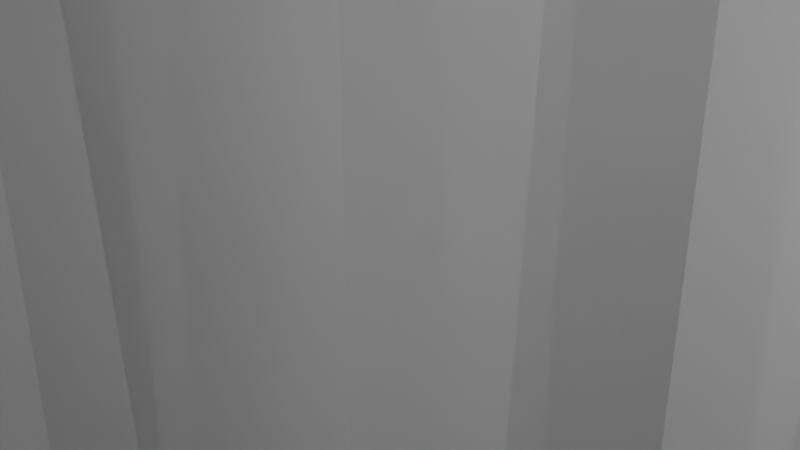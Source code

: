 # Source: vcam-holder.blend  (saved by Blender 2.93.20; exported with 4.5.12 LTS)
import bpy
from mathutils import Matrix  # noqa: F401  (used for matrix-valued properties, if any)

bpy.ops.wm.read_factory_settings(use_empty=True)
scene = bpy.context.scene
scene.name = 'Scene'

# ---- collections
col_collection = bpy.data.collections.new('Collection'); scene.collection.children.link(col_collection)

# ---- world
world_world = bpy.data.worlds.new('World'); scene.world = world_world
world_world.use_nodes = True; world_world.node_tree.nodes.clear()
_N = world_world.node_tree.nodes; _L = world_world.node_tree.links
n0 = _N.new('ShaderNodeOutputWorld'); n0.name = 'World Output'; n0.location = (300, 300)
n1 = _N.new('ShaderNodeBackground'); n1.name = 'Background'; n1.location = (10, 300)
n1.inputs[0].default_value = (0.05088, 0.05088, 0.05088, 1.0)
_L.new(n1.outputs[0], n0.inputs[0])
n0.is_active_output = True
world_world.color = (0.05088, 0.05088, 0.05088)
world_world.use_sun_shadow = False
world_world.sun_shadow_jitter_overblur = 0.0

# ---- cameras
cam_camera = bpy.data.cameras.new('Camera')
cam_camera.clip_end = 100.0
cam_camera.ortho_scale = 7.314

# ---- lights
light_light = bpy.data.lights.new('Light', 'POINT')
light_light.transmission_factor = 0.0
light_light.energy = 1000.0
light_light.shadow_soft_size = 0.1
light_light.shadow_maximum_resolution = 0.006
light_light.use_absolute_resolution = True

# ---- meshes
me_cylinder = bpy.data.meshes.new('Cylinder')
me_cylinder.from_pydata([(0.0, 2.75, -5.0), (0.0, 2.75, 5.0), (0.5365, 2.697, -5.0), (0.5365, 2.697, 5.0), (1.052, 2.541, -5.0), (1.052, 2.541, 5.0), (1.528, 2.287, -5.0), (1.528, 2.287, 5.0), (1.945, 1.945, -5.0), (1.945, 1.945, 5.0), (2.287, 1.528, -5.0), (2.287, 1.528, 5.0), (2.541, 1.052, -5.0), (2.541, 1.052, 5.0), (2.697, 0.5365, -5.0), (2.697, 0.5365, 5.0), (2.75, -1.202e-07, -5.0), (2.75, -1.202e-07, 5.0), (2.697, -0.5365, -5.0), (2.697, -0.5365, 5.0), (2.541, -1.052, -5.0), (2.541, -1.052, 5.0), (2.287, -1.528, -5.0), (2.287, -1.528, 5.0), (1.945, -1.945, -5.0), (1.945, -1.945, 5.0), (1.528, -2.287, -5.0), (1.528, -2.287, 5.0), (1.052, -2.541, -5.0), (1.052, -2.541, 5.0), (0.5365, -2.697, -5.0), (0.5365, -2.697, 5.0), (-2.404e-07, -2.75, -5.0), (-2.404e-07, -2.75, 5.0), (-0.5365, -2.697, -5.0), (-0.5365, -2.697, 5.0), (-1.052, -2.541, -5.0), (-1.052, -2.541, 5.0), (-1.528, -2.287, -5.0), (-1.528, -2.287, 5.0), (-1.945, -1.945, -5.0), (-1.945, -1.945, 5.0), (-2.287, -1.528, -5.0), (-2.287, -1.528, 5.0), (-2.541, -1.052, -5.0), (-2.541, -1.052, 5.0), (-2.697, -0.5365, -5.0), (-2.697, -0.5365, 5.0), (-2.75, 3.279e-08, -5.0), (-2.75, 3.279e-08, 5.0), (-2.697, 0.5365, -5.0), (-2.697, 0.5365, 5.0), (-2.541, 1.052, -5.0), (-2.541, 1.052, 5.0), (-2.287, 1.528, -5.0), (-2.287, 1.528, 5.0), (-1.945, 1.945, -5.0), (-1.945, 1.945, 5.0), (-1.528, 2.287, -5.0), (-1.528, 2.287, 5.0), (-1.052, 2.541, -5.0), (-1.052, 2.541, 5.0), (-0.5365, 2.697, -5.0), (-0.5365, 2.697, 5.0), (1.272, 6.393, 5.0), (-7.184e-08, 6.518, 5.0), (2.494, 6.022, 5.0), (3.621, 5.42, 5.0), (4.609, 4.609, 5.0), (5.42, 3.621, 5.0), (6.022, 2.494, 5.0), (6.393, 1.272, 5.0), (6.518, -2.459e-07, 5.0), (6.393, -1.272, 5.0), (6.022, -2.494, 5.0), (5.42, -3.621, 5.0), (4.609, -4.609, 5.0), (3.621, -5.42, 5.0), (2.494, -6.022, 5.0), (1.272, -6.393, 5.0), (-4.559e-07, -6.518, 5.0), (-1.272, -6.393, 5.0), (-2.494, -6.022, 5.0), (-3.621, -5.42, 5.0), (-4.609, -4.609, 5.0), (-5.42, -3.621, 5.0), (-6.022, -2.494, 5.0), (-6.393, -1.272, 5.0), (-6.518, 3.279e-08, 5.0), (-6.393, 1.272, 5.0), (-6.022, 2.494, 5.0), (-5.42, 3.621, 5.0), (-4.609, 4.609, 5.0), (-3.621, 5.42, 5.0), (-2.494, 6.022, 5.0), (-1.272, 6.393, 5.0), (1.272, 6.393, 9.0), (-3.144e-08, 6.518, 9.0), (2.494, 6.022, 9.0), (3.621, 5.42, 9.0), (4.609, 4.609, 9.0), (5.42, 3.621, 9.0), (6.022, 2.494, 9.0), (6.393, 1.272, 9.0), (6.518, -2.459e-07, 9.0), (6.393, -1.272, 9.0), (6.022, -2.494, 9.0), (5.42, -3.621, 9.0), (4.609, -4.609, 9.0), (3.621, -5.42, 9.0), (2.494, -6.022, 9.0), (1.272, -6.393, 9.0), (-4.155e-07, -6.518, 9.0), (-1.272, -6.393, 9.0), (-2.494, -6.022, 9.0), (-3.621, -5.42, 9.0), (-4.609, -4.609, 9.0), (-5.42, -3.621, 9.0), (-6.022, -2.494, 9.0), (-6.393, -1.272, 9.0), (-6.518, 3.279e-08, 9.0), (-6.393, 1.272, 9.0), (-6.022, 2.494, 9.0), (-5.42, 3.621, 9.0), (-4.609, 4.609, 9.0), (-3.621, 5.42, 9.0), (-2.494, 6.022, 9.0), (-1.272, 6.393, 9.0), (3.822e-07, 2.75, -31.43), (0.5365, 2.697, -31.43), (1.052, 2.541, -31.43), (1.528, 2.287, -31.43), (1.945, 1.945, -31.43), (2.287, 1.528, -31.43), (2.541, 1.052, -31.43), (2.697, 0.5365, -31.43), (2.75, -1.202e-07, -31.43), (2.697, -0.5365, -31.43), (2.541, -1.052, -31.43), (2.287, -1.528, -31.43), (1.945, -1.945, -31.43), (1.528, -2.287, -31.43), (1.052, -2.541, -31.43), (0.5365, -2.697, -31.43), (1.418e-07, -2.75, -31.43), (-0.5365, -2.697, -31.43), (-1.052, -2.541, -31.43), (-1.528, -2.287, -31.43), (-1.945, -1.945, -31.43), (-2.287, -1.528, -31.43), (-2.541, -1.052, -31.43), (-2.697, -0.5365, -31.43), (-2.75, 3.279e-08, -31.43), (-2.697, 0.5365, -31.43), (-2.541, 1.052, -31.43), (-2.287, 1.528, -31.43), (-1.945, 1.945, -31.43), (-1.528, 2.287, -31.43), (-1.052, 2.541, -31.43), (-0.5365, 2.697, -31.43), (0.5365, 2.697, 55.76), (1.719e-06, 2.75, 55.76), (1.052, 2.541, 55.76), (1.528, 2.287, 55.76), (1.945, 1.945, 55.76), (2.287, 1.528, 55.76), (2.541, 1.052, 55.76), (2.697, 0.5365, 55.76), (2.75, -1.202e-07, 55.76), (2.697, -0.5365, 55.76), (2.541, -1.052, 55.76), (2.287, -1.528, 55.76), (1.945, -1.945, 55.76), (1.528, -2.287, 55.76), (1.052, -2.541, 55.76), (0.5365, -2.697, 55.76), (1.479e-06, -2.75, 55.76), (-0.5365, -2.697, 55.76), (-1.052, -2.541, 55.76), (-1.528, -2.287, 55.76), (-1.945, -1.945, 55.76), (-2.287, -1.528, 55.76), (-2.541, -1.052, 55.76), (-2.697, -0.5365, 55.76), (-2.75, 3.279e-08, 55.76), (-2.697, 0.5365, 55.76), (-2.541, 1.052, 55.76), (-2.287, 1.528, 55.76), (-1.945, 1.945, 55.76), (-1.528, 2.287, 55.76), (-1.052, 2.541, 55.76), (-0.5365, 2.697, 55.76), (3.621, -5.42, 55.76), (4.609, -4.609, 55.76), (5.42, -3.621, 55.76), (6.022, -2.494, 55.76), (6.393, -1.272, 55.76), (6.518, -2.459e-07, 55.76), (6.393, 1.272, 55.76), (6.022, 2.494, 55.76), (-3.144e-08, 6.518, 55.76), (5.42, 3.621, 55.76), (-1.272, 6.393, 55.76), (4.609, 4.609, 55.76), (-2.494, 6.022, 55.76), (2.494, 6.022, 55.76), (3.621, 5.42, 55.76), (-4.609, 4.609, 55.76), (-3.621, 5.42, 55.76), (1.272, 6.393, 55.76), (2.494, -6.022, 55.76), (1.272, -6.393, 55.76), (-4.155e-07, -6.518, 55.76), (-1.272, -6.393, 55.76), (-2.494, -6.022, 55.76), (-3.621, -5.42, 55.76), (-4.609, -4.609, 55.76), (-5.42, -3.621, 55.76), (-6.022, -2.494, 55.76), (-6.393, -1.272, 55.76), (-6.518, 3.279e-08, 55.76), (-6.393, 1.272, 55.76), (-6.022, 2.494, 55.76), (-5.42, 3.621, 55.76)], [], [(0, 1, 3, 2), (2, 3, 5, 4), (4, 5, 7, 6), (6, 7, 9, 8), (8, 9, 11, 10), (10, 11, 13, 12), (12, 13, 15, 14), (14, 15, 17, 16), (16, 17, 19, 18), (18, 19, 21, 20), (20, 21, 23, 22), (22, 23, 25, 24), (24, 25, 27, 26), (26, 27, 29, 28), (28, 29, 31, 30), (30, 31, 33, 32), (32, 33, 35, 34), (34, 35, 37, 36), (36, 37, 39, 38), (38, 39, 41, 40), (40, 41, 43, 42), (42, 43, 45, 44), (44, 45, 47, 46), (46, 47, 49, 48), (48, 49, 51, 50), (50, 51, 53, 52), (52, 53, 55, 54), (54, 55, 57, 56), (56, 57, 59, 58), (58, 59, 61, 60), (23, 21, 74, 75), (60, 61, 63, 62), (62, 63, 1, 0), (42, 44, 150, 149), (101, 100, 203, 201), (5, 3, 64, 66), (57, 55, 91, 92), (114, 113, 213, 214), (39, 37, 82, 83), (127, 126, 204, 202), (21, 19, 73, 74), (100, 99, 206, 203), (55, 53, 90, 91), (113, 112, 212, 213), (3, 1, 65, 64), (37, 35, 81, 82), (126, 125, 208, 204), (19, 17, 72, 73), (99, 98, 205, 206), (53, 51, 89, 90), (112, 111, 211, 212), (35, 33, 80, 81), (125, 124, 207, 208), (17, 15, 71, 72), (98, 96, 209, 205), (111, 110, 210, 211), (51, 49, 88, 89), (124, 123, 223, 207), (96, 97, 200, 209), (33, 31, 79, 80), (110, 109, 192, 210), (123, 122, 222, 223), (15, 13, 70, 71), (109, 108, 193, 192), (122, 121, 221, 222), (87, 86, 118, 119), (64, 65, 97, 96), (65, 95, 127, 97), (74, 73, 105, 106), (83, 82, 114, 115), (92, 91, 123, 124), (70, 69, 101, 102), (79, 78, 110, 111), (88, 87, 119, 120), (66, 64, 96, 98), (75, 74, 106, 107), (84, 83, 115, 116), (93, 92, 124, 125), (71, 70, 102, 103), (80, 79, 111, 112), (89, 88, 120, 121), (67, 66, 98, 99), (76, 75, 107, 108), (85, 84, 116, 117), (94, 93, 125, 126), (72, 71, 103, 104), (81, 80, 112, 113), (90, 89, 121, 122), (68, 67, 99, 100), (77, 76, 108, 109), (86, 85, 117, 118), (95, 94, 126, 127), (73, 72, 104, 105), (82, 81, 113, 114), (91, 90, 122, 123), (69, 68, 100, 101), (78, 77, 109, 110), (108, 107, 194, 193), (41, 39, 83, 84), (121, 120, 220, 221), (59, 57, 92, 93), (7, 5, 66, 67), (107, 106, 195, 194), (25, 23, 75, 76), (120, 119, 219, 220), (43, 41, 84, 85), (106, 105, 196, 195), (61, 59, 93, 94), (9, 7, 67, 68), (119, 118, 218, 219), (27, 25, 76, 77), (105, 104, 197, 196), (45, 43, 85, 86), (118, 117, 217, 218), (63, 61, 94, 95), (11, 9, 68, 69), (104, 103, 198, 197), (29, 27, 77, 78), (117, 116, 216, 217), (47, 45, 86, 87), (103, 102, 199, 198), (1, 63, 95, 65), (13, 11, 69, 70), (116, 115, 215, 216), (102, 101, 201, 199), (31, 29, 78, 79), (115, 114, 214, 215), (97, 127, 202, 200), (49, 47, 87, 88), (128, 129, 130, 131, 132, 133, 134, 135, 136, 137, 138, 139, 140, 141, 142, 143, 144, 145, 146, 147, 148, 149, 150, 151, 152, 153, 154, 155, 156, 157, 158, 159), (60, 62, 159, 158), (16, 18, 137, 136), (34, 36, 146, 145), (52, 54, 155, 154), (8, 10, 133, 132), (26, 28, 142, 141), (0, 2, 129, 128), (44, 46, 151, 150), (62, 0, 128, 159), (18, 20, 138, 137), (36, 38, 147, 146), (54, 56, 156, 155), (10, 12, 134, 133), (28, 30, 143, 142), (46, 48, 152, 151), (2, 4, 130, 129), (20, 22, 139, 138), (38, 40, 148, 147), (56, 58, 157, 156), (12, 14, 135, 134), (30, 32, 144, 143), (48, 50, 153, 152), (4, 6, 131, 130), (22, 24, 140, 139), (40, 42, 149, 148), (58, 60, 158, 157), (14, 16, 136, 135), (32, 34, 145, 144), (50, 52, 154, 153), (6, 8, 132, 131), (24, 26, 141, 140), (160, 161, 191, 190, 189, 188, 187, 186, 185, 184, 183, 182, 181, 180, 179, 178, 177, 176, 175, 174, 173, 172, 171, 170, 169, 168, 167, 166, 165, 164, 163, 162), (174, 175, 211, 210), (173, 174, 210, 192), (172, 173, 192, 193), (171, 172, 193, 194), (170, 171, 194, 195), (169, 170, 195, 196), (168, 169, 196, 197), (167, 168, 197, 198), (166, 167, 198, 199), (165, 166, 199, 201), (191, 161, 200, 202), (164, 165, 201, 203), (190, 191, 202, 204), (163, 164, 203, 206), (189, 190, 204, 208), (162, 163, 206, 205), (188, 189, 208, 207), (175, 176, 212, 211), (176, 177, 213, 212), (177, 178, 214, 213), (178, 179, 215, 214), (179, 180, 216, 215), (180, 181, 217, 216), (181, 182, 218, 217), (182, 183, 219, 218), (183, 184, 220, 219), (184, 185, 221, 220), (185, 186, 222, 221), (186, 187, 223, 222), (161, 160, 209, 200), (187, 188, 207, 223), (160, 162, 205, 209)])
_uv = me_cylinder.uv_layers.new(name='UVMap')
_uv.uv.foreach_set('vector', [1.0, 0.5, 1.0, 1.0, 0.9688, 1.0, 0.9688, 0.5, 0.9688, 0.5, 0.9688, 1.0, 0.9375, 1.0, 0.9375, 0.5, 0.9375, 0.5, 0.9375, 1.0, 0.9062, 1.0, 0.9062, 0.5, 0.9062, 0.5, 0.9062, 1.0, 0.875, 1.0, 0.875, 0.5, 0.875, 0.5, 0.875, 1.0, 0.8438, 1.0, 0.8438, 0.5, 0.8438, 0.5, 0.8438, 1.0, 0.8125, 1.0, 0.8125, 0.5, 0.8125, 0.5, 0.8125, 1.0, 0.7812, 1.0, 0.7812, 0.5, 0.7812, 0.5, 0.7812, 1.0, 0.75, 1.0, 0.75, 0.5, 0.75, 0.5, 0.75, 1.0, 0.7188, 1.0, 0.7188, 0.5, 0.7188, 0.5, 0.7188, 1.0, 0.6875, 1.0, 0.6875, 0.5, 0.6875, 0.5, 0.6875, 1.0, 0.6562, 1.0, 0.6562, 0.5, 0.6562, 0.5, 0.6562, 1.0, 0.625, 1.0, 0.625, 0.5, 0.625, 0.5, 0.625, 1.0, 0.5938, 1.0, 0.5938, 0.5, 0.5938, 0.5, 0.5938, 1.0, 0.5625, 1.0, 0.5625, 0.5, 0.5625, 0.5, 0.5625, 1.0, 0.5312, 1.0, 0.5312, 0.5, 0.5312, 0.5, 0.5312, 1.0, 0.5, 1.0, 0.5, 0.5, 0.5, 0.5, 0.5, 1.0, 0.4688, 1.0, 0.4688, 0.5, 0.4688, 0.5, 0.4688, 1.0, 0.4375, 1.0, 0.4375, 0.5, 0.4375, 0.5, 0.4375, 1.0, 0.4062, 1.0, 0.4062, 0.5, 0.4062, 0.5, 0.4062, 1.0, 0.375, 1.0, 0.375, 0.5, 0.375, 0.5, 0.375, 1.0, 0.3438, 1.0, 0.3438, 0.5, 0.3438, 0.5, 0.3438, 1.0, 0.3125, 1.0, 0.3125, 0.5, 0.3125, 0.5, 0.3125, 1.0, 0.2812, 1.0, 0.2812, 0.5, 0.2812, 0.5, 0.2812, 1.0, 0.25, 1.0, 0.25, 0.5, 0.25, 0.5, 0.25, 1.0, 0.2188, 1.0, 0.2188, 0.5, 0.2188, 0.5, 0.2188, 1.0, 0.1875, 1.0, 0.1875, 0.5, 0.1875, 0.5, 0.1875, 1.0, 0.1562, 1.0, 0.1562, 0.5, 0.1562, 0.5, 0.1562, 1.0, 0.125, 1.0, 0.125, 0.5, 0.125, 0.5, 0.125, 1.0, 0.09375, 1.0, 0.09375, 0.5, 0.09375, 0.5, 0.09375, 1.0, 0.0625, 1.0, 0.0625, 0.5, 0.6562, 1.0, 0.6875, 1.0, 0.6875, 1.0, 0.6562, 1.0, 0.0625, 0.5, 0.0625, 1.0, 0.03125, 1.0, 0.03125, 0.5, 0.03125, 0.5, 0.03125, 1.0, 0.0, 1.0, 0.0, 0.5, 0.3438, 0.5, 0.3125, 0.5, 0.3125, 0.5, 0.3438, 0.5, 0.8438, 1.0, 0.875, 1.0, 0.875, 1.0, 0.8438, 1.0, 0.9375, 1.0, 0.9688, 1.0, 0.9688, 1.0, 0.9375, 1.0, 0.125, 1.0, 0.1562, 1.0, 0.1562, 1.0, 0.125, 1.0, 0.4375, 1.0, 0.4688, 1.0, 0.4688, 1.0, 0.4375, 1.0, 0.4062, 1.0, 0.4375, 1.0, 0.4375, 1.0, 0.4062, 1.0, 0.03125, 1.0, 0.0625, 1.0, 0.0625, 1.0, 0.03125, 1.0, 0.6875, 1.0, 0.7188, 1.0, 0.7188, 1.0, 0.6875, 1.0, 0.875, 1.0, 0.9062, 1.0, 0.9062, 1.0, 0.875, 1.0, 0.1562, 1.0, 0.1875, 1.0, 0.1875, 1.0, 0.1562, 1.0, 0.4688, 1.0, 0.5, 1.0, 0.5, 1.0, 0.4688, 1.0, 0.9688, 1.0, 1.0, 1.0, 1.0, 1.0, 0.9688, 1.0, 0.4375, 1.0, 0.4688, 1.0, 0.4688, 1.0, 0.4375, 1.0, 0.0625, 1.0, 0.09375, 1.0, 0.09375, 1.0, 0.0625, 1.0, 0.7188, 1.0, 0.75, 1.0, 0.75, 1.0, 0.7188, 1.0, 0.9062, 1.0, 0.9375, 1.0, 0.9375, 1.0, 0.9062, 1.0, 0.1875, 1.0, 0.2188, 1.0, 0.2188, 1.0, 0.1875, 1.0, 0.5, 1.0, 0.5312, 1.0, 0.5312, 1.0, 0.5, 1.0, 0.4688, 1.0, 0.5, 1.0, 0.5, 1.0, 0.4688, 1.0, 0.09375, 1.0, 0.125, 1.0, 0.125, 1.0, 0.09375, 1.0, 0.75, 1.0, 0.7812, 1.0, 0.7812, 1.0, 0.75, 1.0, 0.9375, 1.0, 0.9688, 1.0, 0.9688, 1.0, 0.9375, 1.0, 0.5312, 1.0, 0.5625, 1.0, 0.5625, 1.0, 0.5312, 1.0, 0.2188, 1.0, 0.25, 1.0, 0.25, 1.0, 0.2188, 1.0, 0.125, 1.0, 0.1562, 1.0, 0.1562, 1.0, 0.125, 1.0, 0.9688, 1.0, 1.0, 1.0, 1.0, 1.0, 0.9688, 1.0, 0.5, 1.0, 0.5312, 1.0, 0.5312, 1.0, 0.5, 1.0, 0.5625, 1.0, 0.5938, 1.0, 0.5938, 1.0, 0.5625, 1.0, 0.1562, 1.0, 0.1875, 1.0, 0.1875, 1.0, 0.1562, 1.0, 0.7812, 1.0, 0.8125, 1.0, 0.8125, 1.0, 0.7812, 1.0, 0.5938, 1.0, 0.625, 1.0, 0.625, 1.0, 0.5938, 1.0, 0.1875, 1.0, 0.2188, 1.0, 0.2188, 1.0, 0.1875, 1.0, 0.2812, 1.0, 0.3125, 1.0, 0.3125, 1.0, 0.2812, 1.0, 0.9688, 1.0, 1.0, 1.0, 1.0, 1.0, 0.9688, 1.0, 0.0, 1.0, 0.03125, 1.0, 0.03125, 1.0, 0.0, 1.0, 0.6875, 1.0, 0.7188, 1.0, 0.7188, 1.0, 0.6875, 1.0, 0.4062, 1.0, 0.4375, 1.0, 0.4375, 1.0, 0.4062, 1.0, 0.125, 1.0, 0.1562, 1.0, 0.1562, 1.0, 0.125, 1.0, 0.8125, 1.0, 0.8438, 1.0, 0.8438, 1.0, 0.8125, 1.0, 0.5312, 1.0, 0.5625, 1.0, 0.5625, 1.0, 0.5312, 1.0, 0.25, 1.0, 0.2812, 1.0, 0.2812, 1.0, 0.25, 1.0, 0.9375, 1.0, 0.9688, 1.0, 0.9688, 1.0, 0.9375, 1.0, 0.6562, 1.0, 0.6875, 1.0, 0.6875, 1.0, 0.6562, 1.0, 0.375, 1.0, 0.4062, 1.0, 0.4062, 1.0, 0.375, 1.0, 0.09375, 1.0, 0.125, 1.0, 0.125, 1.0, 0.09375, 1.0, 0.7812, 1.0, 0.8125, 1.0, 0.8125, 1.0, 0.7812, 1.0, 0.5, 1.0, 0.5312, 1.0, 0.5312, 1.0, 0.5, 1.0, 0.2188, 1.0, 0.25, 1.0, 0.25, 1.0, 0.2188, 1.0, 0.9062, 1.0, 0.9375, 1.0, 0.9375, 1.0, 0.9062, 1.0, 0.625, 1.0, 0.6562, 1.0, 0.6562, 1.0, 0.625, 1.0, 0.3438, 1.0, 0.375, 1.0, 0.375, 1.0, 0.3438, 1.0, 0.0625, 1.0, 0.09375, 1.0, 0.09375, 1.0, 0.0625, 1.0, 0.75, 1.0, 0.7812, 1.0, 0.7812, 1.0, 0.75, 1.0, 0.4688, 1.0, 0.5, 1.0, 0.5, 1.0, 0.4688, 1.0, 0.1875, 1.0, 0.2188, 1.0, 0.2188, 1.0, 0.1875, 1.0, 0.875, 1.0, 0.9062, 1.0, 0.9062, 1.0, 0.875, 1.0, 0.5938, 1.0, 0.625, 1.0, 0.625, 1.0, 0.5938, 1.0, 0.3125, 1.0, 0.3438, 1.0, 0.3438, 1.0, 0.3125, 1.0, 0.03125, 1.0, 0.0625, 1.0, 0.0625, 1.0, 0.03125, 1.0, 0.7188, 1.0, 0.75, 1.0, 0.75, 1.0, 0.7188, 1.0, 0.4375, 1.0, 0.4688, 1.0, 0.4688, 1.0, 0.4375, 1.0, 0.1562, 1.0, 0.1875, 1.0, 0.1875, 1.0, 0.1562, 1.0, 0.8438, 1.0, 0.875, 1.0, 0.875, 1.0, 0.8438, 1.0, 0.5625, 1.0, 0.5938, 1.0, 0.5938, 1.0, 0.5625, 1.0, 0.625, 1.0, 0.6562, 1.0, 0.6562, 1.0, 0.625, 1.0, 0.375, 1.0, 0.4062, 1.0, 0.4062, 1.0, 0.375, 1.0, 0.2188, 1.0, 0.25, 1.0, 0.25, 1.0, 0.2188, 1.0, 0.09375, 1.0, 0.125, 1.0, 0.125, 1.0, 0.09375, 1.0, 0.9062, 1.0, 0.9375, 1.0, 0.9375, 1.0, 0.9062, 1.0, 0.6562, 1.0, 0.6875, 1.0, 0.6875, 1.0, 0.6562, 1.0, 0.625, 1.0, 0.6562, 1.0, 0.6562, 1.0, 0.625, 1.0, 0.25, 1.0, 0.2812, 1.0, 0.2812, 1.0, 0.25, 1.0, 0.3438, 1.0, 0.375, 1.0, 0.375, 1.0, 0.3438, 1.0, 0.6875, 1.0, 0.7188, 1.0, 0.7188, 1.0, 0.6875, 1.0, 0.0625, 1.0, 0.09375, 1.0, 0.09375, 1.0, 0.0625, 1.0, 0.875, 1.0, 0.9062, 1.0, 0.9062, 1.0, 0.875, 1.0, 0.2812, 1.0, 0.3125, 1.0, 0.3125, 1.0, 0.2812, 1.0, 0.5938, 1.0, 0.625, 1.0, 0.625, 1.0, 0.5938, 1.0, 0.7188, 1.0, 0.75, 1.0, 0.75, 1.0, 0.7188, 1.0, 0.3125, 1.0, 0.3438, 1.0, 0.3438, 1.0, 0.3125, 1.0, 0.3125, 1.0, 0.3438, 1.0, 0.3438, 1.0, 0.3125, 1.0, 0.03125, 1.0, 0.0625, 1.0, 0.0625, 1.0, 0.03125, 1.0, 0.8438, 1.0, 0.875, 1.0, 0.875, 1.0, 0.8438, 1.0, 0.75, 1.0, 0.7812, 1.0, 0.7812, 1.0, 0.75, 1.0, 0.5625, 1.0, 0.5938, 1.0, 0.5938, 1.0, 0.5625, 1.0, 0.3438, 1.0, 0.375, 1.0, 0.375, 1.0, 0.3438, 1.0, 0.2812, 1.0, 0.3125, 1.0, 0.3125, 1.0, 0.2812, 1.0, 0.7812, 1.0, 0.8125, 1.0, 0.8125, 1.0, 0.7812, 1.0, 0.0, 1.0, 0.03125, 1.0, 0.03125, 1.0, 0.0, 1.0, 0.8125, 1.0, 0.8438, 1.0, 0.8438, 1.0, 0.8125, 1.0, 0.375, 1.0, 0.4062, 1.0, 0.4062, 1.0, 0.375, 1.0, 0.8125, 1.0, 0.8438, 1.0, 0.8438, 1.0, 0.8125, 1.0, 0.5312, 1.0, 0.5625, 1.0, 0.5625, 1.0, 0.5312, 1.0, 0.4062, 1.0, 0.4375, 1.0, 0.4375, 1.0, 0.4062, 1.0, 0.0, 1.0, 0.03125, 1.0, 0.03125, 1.0, 0.0, 1.0, 0.25, 1.0, 0.2812, 1.0, 0.2812, 1.0, 0.25, 1.0, 0.75, 0.49, 0.7968, 0.4854, 0.8418, 0.4717, 0.8833, 0.4496, 0.9197, 0.4197, 0.9496, 0.3833, 0.9717, 0.3418, 0.9854, 0.2968, 0.99, 0.25, 0.9854, 0.2032, 0.9717, 0.1582, 0.9496, 0.1167, 0.9197, 0.08029, 0.8833, 0.05045, 0.8418, 0.02827, 0.7968, 0.01461, 0.75, 0.01, 0.7032, 0.01461, 0.6582, 0.02827, 0.6167, 0.05045, 0.5803, 0.08029, 0.5504, 0.1167, 0.5283, 0.1582, 0.5146, 0.2032, 0.51, 0.25, 0.5146, 0.2968, 0.5283, 0.3418, 0.5504, 0.3833, 0.5803, 0.4197, 0.6167, 0.4496, 0.6582, 0.4717, 0.7032, 0.4854, 0.0625, 0.5, 0.03125, 0.5, 0.03125, 0.5, 0.0625, 0.5, 0.75, 0.5, 0.7188, 0.5, 0.7188, 0.5, 0.75, 0.5, 0.4688, 0.5, 0.4375, 0.5, 0.4375, 0.5, 0.4688, 0.5, 0.1875, 0.5, 0.1562, 0.5, 0.1562, 0.5, 0.1875, 0.5, 0.875, 0.5, 0.8438, 0.5, 0.8438, 0.5, 0.875, 0.5, 0.5938, 0.5, 0.5625, 0.5, 0.5625, 0.5, 0.5938, 0.5, 1.0, 0.5, 0.9688, 0.5, 0.9688, 0.5, 1.0, 0.5, 0.3125, 0.5, 0.2812, 0.5, 0.2812, 0.5, 0.3125, 0.5, 0.03125, 0.5, 0.0, 0.5, 0.0, 0.5, 0.03125, 0.5, 0.7188, 0.5, 0.6875, 0.5, 0.6875, 0.5, 0.7188, 0.5, 0.4375, 0.5, 0.4062, 0.5, 0.4062, 0.5, 0.4375, 0.5, 0.1562, 0.5, 0.125, 0.5, 0.125, 0.5, 0.1562, 0.5, 0.8438, 0.5, 0.8125, 0.5, 0.8125, 0.5, 0.8438, 0.5, 0.5625, 0.5, 0.5312, 0.5, 0.5312, 0.5, 0.5625, 0.5, 0.2812, 0.5, 0.25, 0.5, 0.25, 0.5, 0.2812, 0.5, 0.9688, 0.5, 0.9375, 0.5, 0.9375, 0.5, 0.9688, 0.5, 0.6875, 0.5, 0.6562, 0.5, 0.6562, 0.5, 0.6875, 0.5, 0.4062, 0.5, 0.375, 0.5, 0.375, 0.5, 0.4062, 0.5, 0.125, 0.5, 0.09375, 0.5, 0.09375, 0.5, 0.125, 0.5, 0.8125, 0.5, 0.7812, 0.5, 0.7812, 0.5, 0.8125, 0.5, 0.5312, 0.5, 0.5, 0.5, 0.5, 0.5, 0.5312, 0.5, 0.25, 0.5, 0.2188, 0.5, 0.2188, 0.5, 0.25, 0.5, 0.9375, 0.5, 0.9062, 0.5, 0.9062, 0.5, 0.9375, 0.5, 0.6562, 0.5, 0.625, 0.5, 0.625, 0.5, 0.6562, 0.5, 0.375, 0.5, 0.3438, 0.5, 0.3438, 0.5, 0.375, 0.5, 0.09375, 0.5, 0.0625, 0.5, 0.0625, 0.5, 0.09375, 0.5, 0.7812, 0.5, 0.75, 0.5, 0.75, 0.5, 0.7812, 0.5, 0.5, 0.5, 0.4688, 0.5, 0.4688, 0.5, 0.5, 0.5, 0.2188, 0.5, 0.1875, 0.5, 0.1875, 0.5, 0.2188, 0.5, 0.9062, 0.5, 0.875, 0.5, 0.875, 0.5, 0.9062, 0.5, 0.625, 0.5, 0.5938, 0.5, 0.5938, 0.5, 0.625, 0.5, 0.2968, 0.4854, 0.25, 0.49, 0.2032, 0.4854, 0.1582, 0.4717, 0.1167, 0.4496, 0.08029, 0.4197, 0.05045, 0.3833, 0.02827, 0.3418, 0.01461, 0.2968, 0.01, 0.25, 0.01461, 0.2032, 0.02827, 0.1582, 0.05045, 0.1167, 0.08029, 0.08029, 0.1167, 0.05045, 0.1582, 0.02827, 0.2032, 0.01461, 0.25, 0.01, 0.2968, 0.01461, 0.3418, 0.02827, 0.3833, 0.05045, 0.4197, 0.08029, 0.4496, 0.1167, 0.4717, 0.1582, 0.4854, 0.2032, 0.49, 0.25, 0.4854, 0.2968, 0.4717, 0.3418, 0.4496, 0.3833, 0.4197, 0.4197, 0.3833, 0.4496, 0.3418, 0.4717, 0.3418, 0.02827, 0.2968, 0.01461, 0.2968, 0.01461, 0.3418, 0.02827, 0.3833, 0.05045, 0.3418, 0.02827, 0.3418, 0.02827, 0.3833, 0.05045, 0.4197, 0.08029, 0.3833, 0.05045, 0.3833, 0.05045, 0.4197, 0.08029, 0.4496, 0.1167, 0.4197, 0.08029, 0.4197, 0.08029, 0.4496, 0.1167, 0.4717, 0.1582, 0.4496, 0.1167, 0.4496, 0.1167, 0.4717, 0.1582, 0.4854, 0.2032, 0.4717, 0.1582, 0.4717, 0.1582, 0.4854, 0.2032, 0.49, 0.25, 0.4854, 0.2032, 0.4854, 0.2032, 0.49, 0.25, 0.4854, 0.2968, 0.49, 0.25, 0.49, 0.25, 0.4854, 0.2968, 0.4717, 0.3418, 0.4854, 0.2968, 0.4854, 0.2968, 0.4717, 0.3418, 0.4496, 0.3833, 0.4717, 0.3418, 0.4717, 0.3418, 0.4496, 0.3833, 0.2032, 0.4854, 0.25, 0.49, 0.25, 0.49, 0.2032, 0.4854, 0.4197, 0.4197, 0.4496, 0.3833, 0.4496, 0.3833, 0.4197, 0.4197, 0.1582, 0.4717, 0.2032, 0.4854, 0.2032, 0.4854, 0.1582, 0.4717, 0.3833, 0.4496, 0.4197, 0.4197, 0.4197, 0.4197, 0.3833, 0.4496, 0.1167, 0.4496, 0.1582, 0.4717, 0.1582, 0.4717, 0.1167, 0.4496, 0.3418, 0.4717, 0.3833, 0.4496, 0.3833, 0.4496, 0.3418, 0.4717, 0.08029, 0.4197, 0.1167, 0.4496, 0.1167, 0.4496, 0.08029, 0.4197, 0.2968, 0.01461, 0.25, 0.01, 0.25, 0.01, 0.2968, 0.01461, 0.25, 0.01, 0.2032, 0.01461, 0.2032, 0.01461, 0.25, 0.01, 0.2032, 0.01461, 0.1582, 0.02827, 0.1582, 0.02827, 0.2032, 0.01461, 0.1582, 0.02827, 0.1167, 0.05045, 0.1167, 0.05045, 0.1582, 0.02827, 0.1167, 0.05045, 0.08029, 0.08029, 0.08029, 0.08029, 0.1167, 0.05045, 0.08029, 0.08029, 0.05045, 0.1167, 0.05045, 0.1167, 0.08029, 0.08029, 0.05045, 0.1167, 0.02827, 0.1582, 0.02827, 0.1582, 0.05045, 0.1167, 0.02827, 0.1582, 0.01461, 0.2032, 0.01461, 0.2032, 0.02827, 0.1582, 0.01461, 0.2032, 0.01, 0.25, 0.01, 0.25, 0.01461, 0.2032, 0.01, 0.25, 0.01461, 0.2968, 0.01461, 0.2968, 0.01, 0.25, 0.01461, 0.2968, 0.02827, 0.3418, 0.02827, 0.3418, 0.01461, 0.2968, 0.02827, 0.3418, 0.05045, 0.3833, 0.05045, 0.3833, 0.02827, 0.3418, 0.25, 0.49, 0.2968, 0.4854, 0.2968, 0.4854, 0.25, 0.49, 0.05045, 0.3833, 0.08029, 0.4197, 0.08029, 0.4197, 0.05045, 0.3833, 0.2968, 0.4854, 0.3418, 0.4717, 0.3418, 0.4717, 0.2968, 0.4854])
me_cylinder.use_remesh_fix_poles = True
me_cylinder.use_remesh_preserve_attributes = False
me_cylinder.update()
me_cube_001 = bpy.data.meshes.new('Cube.001')
me_cube_001.from_pydata([(-9.001, -10.0, -35.0), (-10.0, -9.002, -35.0), (-9.5, -9.865, -35.0), (-9.863, -9.502, -35.0), (-8.973, -9.998, 0.466), (-8.973, -10.99, 1.454), (-9.997, -9.007, 2.436), (-9.019, -10.16, 0.9505), (-9.46, -9.88, 1.095), (-9.51, -9.95, 1.275), (-9.46, -10.36, 1.573), (-9.019, -10.5, 1.296), (-9.51, -10.18, 1.503), (-9.85, -9.493, 1.792), (-9.85, -9.661, 1.96), (-9.739, -9.8, 1.652), (-10.0, 9.002, -35.0), (-9.001, 10.0, -35.0), (-9.863, 9.502, -35.0), (-9.5, 9.865, -35.0), (-8.973, 9.998, 0.466), (-9.997, 9.007, 2.436), (-8.973, 10.99, 1.454), (-9.46, 9.88, 1.095), (-9.019, 10.16, 0.9505), (-9.51, 9.95, 1.275), (-9.85, 9.661, 1.96), (-9.85, 9.493, 1.792), (-9.739, 9.8, 1.652), (-9.019, 10.5, 1.296), (-9.46, 10.36, 1.573), (-9.51, 10.18, 1.503), (9.98, -8.984, -35.0), (9.001, -10.0, -35.0), (9.861, -9.503, -35.0), (9.5, -9.865, -35.0), (8.973, -9.998, 0.466), (9.98, -9.008, 2.446), (8.973, -10.99, 1.454), (9.46, -9.88, 1.095), (9.019, -10.16, 0.9505), (9.51, -9.95, 1.275), (9.853, -9.66, 1.961), (9.852, -9.492, 1.793), (9.739, -9.801, 1.652), (9.019, -10.5, 1.296), (9.46, -10.36, 1.573), (9.51, -10.18, 1.503), (9.001, 10.0, -35.0), (9.98, 8.984, -35.0), (9.5, 9.865, -35.0), (9.861, 9.503, -35.0), (8.973, 10.99, 1.454), (9.98, 9.008, 2.446), (8.973, 9.998, 0.466), (9.46, 10.36, 1.573), (9.019, 10.5, 1.296), (9.51, 10.18, 1.503), (9.852, 9.492, 1.793), (9.853, 9.66, 1.961), (9.739, 9.801, 1.652), (9.019, 10.16, 0.9505), (9.46, 9.88, 1.095), (9.51, 9.95, 1.275), (-9.001, 34.0, 1.452), (-10.0, 33.99, 2.453), (-9.004, 35.0, 2.457), (-9.499, 34.0, 1.588), (-8.999, 34.5, 1.587), (-9.476, 34.48, 1.715), (-9.872, 34.48, 2.455), (-9.861, 34.0, 1.951), (-9.736, 34.48, 1.975), (-8.997, 34.87, 1.953), (-9.515, 34.86, 2.463), (-9.477, 34.74, 1.976), (9.001, 34.0, 1.452), (8.989, 35.0, 2.446), (9.98, 34.1, 2.468), (8.999, 34.5, 1.587), (9.499, 34.0, 1.588), (9.477, 34.48, 1.715), (9.457, 34.86, 2.432), (8.998, 34.87, 1.953), (9.473, 34.74, 1.974), (9.863, 34.0, 1.953), (9.806, 34.56, 2.438), (9.73, 34.48, 1.974), (9.001, -34.0, 1.452), (9.98, -34.1, 2.468), (8.989, -35.0, 2.446), (9.499, -34.0, 1.588), (8.999, -34.5, 1.587), (9.477, -34.48, 1.715), (9.806, -34.56, 2.438), (9.863, -34.0, 1.953), (9.73, -34.48, 1.974), (8.998, -34.87, 1.953), (9.457, -34.86, 2.432), (9.473, -34.74, 1.974), (-9.001, -34.0, 1.452), (-9.004, -35.0, 2.457), (-10.0, -33.99, 2.453), (-8.999, -34.5, 1.587), (-9.499, -34.0, 1.588), (-9.476, -34.48, 1.715), (-9.515, -34.86, 2.463), (-8.997, -34.87, 1.953), (-9.477, -34.74, 1.976), (-9.861, -34.0, 1.951), (-9.872, -34.48, 2.455), (-9.736, -34.48, 1.975), (-7.872, 34.99, 7.123), (-8.742, 34.02, 6.661), (-8.298, 34.87, 6.895), (-8.629, 34.53, 6.718), (9.98, 33.84, 16.54), (8.024, 35.01, 15.53), (9.527, 34.4, 16.33), (8.753, 34.87, 15.92), (8.024, -35.01, 15.53), (9.98, -33.84, 16.54), (8.753, -34.87, 15.92), (9.527, -34.4, 16.33), (-8.742, -34.02, 6.661), (-7.872, -34.99, 7.123), (-8.629, -34.53, 6.718), (-8.298, -34.87, 6.895)], [], [(33, 36, 4, 0), (52, 22, 64, 76), (113, 65, 21, 6, 102, 124), (1, 6, 21, 16), (121, 116, 118, 119, 117, 112, 114, 115, 113, 124, 126, 127, 125, 120, 122, 123), (49, 53, 78, 116, 121, 89, 37, 32), (101, 90, 120, 125), (17, 20, 54, 48), (5, 38, 88, 100), (77, 66, 112, 117), (4, 7, 9, 8), (7, 11, 12, 9), (5, 10, 12, 11), (10, 14, 15, 12), (6, 13, 15, 14), (13, 8, 9, 15), (9, 12, 15), (20, 23, 25, 24), (23, 27, 28, 25), (21, 26, 28, 27), (26, 30, 31, 28), (22, 29, 31, 30), (29, 24, 25, 31), (25, 28, 31), (36, 39, 41, 40), (39, 43, 44, 41), (37, 42, 44, 43), (42, 46, 47, 44), (38, 45, 47, 46), (45, 40, 41, 47), (41, 44, 47), (52, 55, 57, 56), (55, 59, 60, 57), (53, 58, 60, 59), (58, 62, 63, 60), (54, 61, 63, 62), (61, 56, 57, 63), (57, 60, 63), (64, 67, 69, 68), (67, 71, 72, 69), (65, 70, 72, 71), (70, 74, 75, 72), (66, 73, 75, 74), (73, 68, 69, 75), (69, 72, 75), (76, 79, 81, 80), (79, 83, 84, 81), (77, 82, 84, 83), (82, 86, 87, 84), (78, 85, 87, 86), (85, 80, 81, 87), (81, 84, 87), (88, 91, 93, 92), (91, 95, 96, 93), (89, 94, 96, 95), (94, 98, 99, 96), (90, 97, 99, 98), (97, 92, 93, 99), (93, 96, 99), (100, 103, 105, 104), (103, 107, 108, 105), (101, 106, 108, 107), (106, 110, 111, 108), (102, 109, 111, 110), (109, 104, 105, 111), (105, 108, 111), (0, 4, 8, 2), (2, 8, 13, 3), (3, 13, 6, 1), (20, 17, 19, 23), (23, 19, 18, 27), (27, 18, 16, 21), (22, 52, 56, 29), (29, 56, 61, 24), (24, 61, 54, 20), (53, 49, 51, 58), (58, 51, 50, 62), (62, 50, 48, 54), (36, 33, 35, 39), (39, 35, 34, 43), (43, 34, 32, 37), (38, 5, 11, 45), (45, 11, 7, 40), (40, 7, 4, 36), (66, 77, 83, 73), (73, 83, 79, 68), (68, 79, 76, 64), (90, 101, 107, 97), (97, 107, 103, 92), (92, 103, 100, 88), (101, 125, 127, 106), (106, 127, 126, 110), (110, 126, 124, 102), (112, 66, 74, 114), (114, 74, 70, 115), (115, 70, 65, 113), (89, 121, 123, 94), (94, 123, 122, 98), (98, 122, 120, 90), (116, 78, 86, 118), (118, 86, 82, 119), (119, 82, 77, 117), (37, 89, 95, 42), (42, 95, 91, 46), (46, 91, 88, 38), (102, 6, 14, 109), (109, 14, 10, 104), (104, 10, 5, 100), (21, 65, 71, 26), (26, 71, 67, 30), (30, 67, 64, 22), (78, 53, 59, 85), (85, 59, 55, 80), (80, 55, 52, 76), (16, 18, 19, 17, 48, 50, 51, 49, 32, 34, 35, 33, 0, 2, 3, 1)])
_uv = me_cube_001.uv_layers.new(name='UVMap')
_uv.uv.foreach_set('vector', [0.375, 0.7625, 0.5863, 0.7625, 0.5863, 0.9875, 0.375, 0.9875, 0.625, 0.4875, 0.625, 0.2625, 0.625, 0.2625, 0.625, 0.4875, 0.625, 0.25, 0.625, 0.25, 0.625, 0.2375, 0.625, 0.0, 0.625, 0.0, 0.625, 0.0, 0.375, 0.0125, 0.6637, 0.0125, 0.6637, 0.2375, 0.375, 0.2375, 0.625, 0.75, 0.625, 0.5, 0.6267, 0.5, 0.6313, 0.5, 0.6375, 0.5, 0.8624, 0.5, 0.8687, 0.5, 0.8733, 0.5, 0.875, 0.5, 0.875, 0.75, 0.8733, 0.75, 0.8687, 0.75, 0.8624, 0.75, 0.6375, 0.75, 0.6313, 0.75, 0.6267, 0.75, 0.375, 0.5125, 0.625, 0.5, 0.625, 0.5, 0.625, 0.5, 0.625, 0.75, 0.625, 0.75, 0.6637, 0.7375, 0.375, 0.7375, 0.625, 0.9875, 0.625, 0.7625, 0.625, 0.7625, 0.625, 0.9874, 0.375, 0.2625, 0.5863, 0.2625, 0.5863, 0.4875, 0.375, 0.4875, 0.625, 0.9875, 0.625, 0.7625, 0.625, 0.7625, 0.625, 0.9875, 0.625, 0.4875, 0.625, 0.2625, 0.625, 0.2626, 0.625, 0.4875, 0.5863, 0.9875, 0.6053, 0.9875, 0.6185, 0.9934, 0.6109, 0.9936, 0.6053, 0.9875, 0.625, 0.9875, 0.625, 0.9934, 0.6185, 0.9934, 0.625, 0.9875, 0.625, 0.9936, 0.625, 0.9934, 0.625, 0.9875, 0.625, 0.9936, 0.625, 1.0, 0.625, 1.0, 0.625, 0.9934, 0.6637, 0.0125, 0.6391, 0.006392, 0.6315, 0.002098, 0.6448, 0.004555, 0.6391, 0.006392, 0.6109, 0.0, 0.6185, 0.0, 0.6315, 0.002098, 0.6185, -1.106e-05, 0.625, 0.0, 0.625, 0.002098, 0.5863, 0.2625, 0.6109, 0.2564, 0.6185, 0.2566, 0.6053, 0.2625, 0.6109, 0.2564, 0.625, 0.25, 0.625, 0.25, 0.6185, 0.2566, 0.625, 0.25, 0.625, 0.25, 0.625, 0.25, 0.625, 0.25, 0.625, 0.25, 0.625, 0.25, 0.625, 0.25, 0.625, 0.25, 0.625, 0.2625, 0.625, 0.2625, 0.625, 0.2566, 0.625, 0.2564, 0.625, 0.2625, 0.625, 0.2625, 0.625, 0.2566, 0.625, 0.2566, 0.6185, 0.2566, 0.625, 0.25, 0.625, 0.2566, 0.5863, 0.7625, 0.6109, 0.7564, 0.6185, 0.7566, 0.6053, 0.7625, 0.6109, 0.7564, 0.625, 0.75, 0.625, 0.75, 0.6185, 0.7566, 0.625, 0.75, 0.625, 0.75, 0.625, 0.75, 0.625, 0.75, 0.625, 0.75, 0.625, 0.75, 0.625, 0.75, 0.625, 0.75, 0.625, 0.7625, 0.625, 0.7625, 0.625, 0.7566, 0.625, 0.7564, 0.625, 0.7625, 0.625, 0.7625, 0.625, 0.7566, 0.625, 0.7566, 0.6185, 0.7566, 0.625, 0.75, 0.625, 0.7566, 0.625, 0.4875, 0.625, 0.4936, 0.625, 0.4934, 0.625, 0.4875, 0.625, 0.4936, 0.625, 0.5, 0.625, 0.5, 0.625, 0.4934, 0.6637, 0.5125, 0.6391, 0.5064, 0.6315, 0.5021, 0.6448, 0.5046, 0.6391, 0.5064, 0.6109, 0.5, 0.6185, 0.5, 0.6315, 0.5021, 0.5863, 0.4875, 0.6053, 0.4875, 0.6185, 0.4934, 0.6109, 0.4936, 0.6053, 0.4875, 0.625, 0.4875, 0.625, 0.4934, 0.6185, 0.4934, 0.625, 0.4934, 0.6315, 0.5021, 0.6185, 0.4934, 0.625, 0.2625, 0.625, 0.2563, 0.625, 0.2565, 0.625, 0.2625, 0.625, 0.2563, 0.625, 0.25, 0.625, 0.25, 0.625, 0.2565, 0.625, 0.25, 0.625, 0.25, 0.625, 0.25, 0.625, 0.25, 0.625, 0.25, 0.625, 0.25, 0.625, 0.25, 0.625, 0.25, 0.625, 0.2625, 0.625, 0.2625, 0.625, 0.2565, 0.625, 0.2563, 0.625, 0.2625, 0.625, 0.2625, 0.625, 0.2565, 0.625, 0.2565, 0.625, 0.2565, 0.625, 0.25, 0.625, 0.2565, 0.625, 0.4875, 0.625, 0.4875, 0.625, 0.4935, 0.625, 0.4937, 0.625, 0.4875, 0.625, 0.4875, 0.625, 0.4935, 0.625, 0.4935, 0.625, 0.4875, 0.625, 0.4937, 0.625, 0.4935, 0.625, 0.4875, 0.625, 0.4937, 0.625, 0.5, 0.625, 0.5, 0.625, 0.4935, 0.625, 0.5, 0.625, 0.5, 0.625, 0.5, 0.625, 0.5, 0.625, 0.5, 0.625, 0.5, 0.625, 0.5, 0.625, 0.5, 0.625, 0.4935, 0.625, 0.4935, 0.625, 0.5, 0.625, 0.7625, 0.625, 0.7563, 0.625, 0.7565, 0.625, 0.7625, 0.625, 0.7563, 0.625, 0.75, 0.625, 0.75, 0.625, 0.7565, 0.625, 0.75, 0.625, 0.75, 0.625, 0.75, 0.625, 0.75, 0.625, 0.75, 0.625, 0.75, 0.625, 0.75, 0.625, 0.75, 0.625, 0.7625, 0.625, 0.7625, 0.625, 0.7565, 0.625, 0.7563, 0.625, 0.7625, 0.625, 0.7625, 0.625, 0.7565, 0.625, 0.7565, 0.625, 0.7565, 0.625, 0.75, 0.625, 0.7565, 0.625, 0.9875, 0.625, 0.9875, 0.625, 0.9935, 0.625, 0.9937, 0.625, 0.9875, 0.625, 0.9875, 0.625, 0.9935, 0.625, 0.9935, 0.625, 0.9875, 0.625, 0.9937, 0.625, 0.9935, 0.625, 0.9875, 0.625, 0.0, 0.625, 0.0, 0.625, 0.0, 0.625, 0.0, 0.625, 0.0, 0.625, 0.0, 0.625, 0.0, 0.625, 0.0, 0.625, 0.9983, 0.625, 1.0, 0.625, 1.0, 0.625, 0.9967, 0.625, 0.9935, 0.625, 0.9935, 0.625, 1.0, 0.375, 0.9875, 0.5863, 0.9875, 0.6109, 0.9936, 0.375, 0.9938, 0.375, 0.0, 0.6109, 0.0, 0.6391, 0.006392, 0.375, 0.00625, 0.375, 0.00625, 0.6391, 0.006392, 0.6637, 0.0125, 0.375, 0.0125, 0.5863, 0.2625, 0.375, 0.2625, 0.375, 0.2562, 0.6109, 0.2564, 0.6109, 0.2564, 0.375, 0.2562, 0.375, 0.2438, 0.6391, 0.2436, 0.6391, 0.2436, 0.375, 0.2438, 0.375, 0.2375, 0.6637, 0.2375, 0.625, 0.2625, 0.625, 0.4875, 0.625, 0.4875, 0.625, 0.2625, 0.625, 0.2625, 0.625, 0.4875, 0.6053, 0.4875, 0.6053, 0.2625, 0.6053, 0.2625, 0.6053, 0.4875, 0.5863, 0.4875, 0.5863, 0.2625, 0.6637, 0.5125, 0.375, 0.5125, 0.375, 0.5063, 0.6391, 0.5064, 0.6391, 0.5064, 0.375, 0.5063, 0.375, 0.4938, 0.6109, 0.4936, 0.6109, 0.4936, 0.375, 0.4938, 0.375, 0.4875, 0.5863, 0.4875, 0.5863, 0.7625, 0.375, 0.7625, 0.375, 0.7563, 0.6109, 0.7564, 0.6109, 0.7564, 0.375, 0.7563, 0.375, 0.7438, 0.6391, 0.7436, 0.6391, 0.7436, 0.375, 0.7438, 0.375, 0.7375, 0.6637, 0.7375, 0.625, 0.7625, 0.625, 0.9875, 0.625, 0.9875, 0.625, 0.7625, 0.625, 0.7625, 0.625, 0.9875, 0.6053, 0.9875, 0.6053, 0.7625, 0.6053, 0.7625, 0.6053, 0.9875, 0.5863, 0.9875, 0.5863, 0.7625, 0.625, 0.2625, 0.625, 0.4875, 0.625, 0.4875, 0.625, 0.2625, 0.625, 0.2625, 0.625, 0.4875, 0.625, 0.4875, 0.625, 0.2625, 0.625, 0.2625, 0.625, 0.4875, 0.625, 0.4875, 0.625, 0.2625, 0.625, 0.7625, 0.625, 0.9875, 0.625, 0.9875, 0.625, 0.7625, 0.625, 0.7625, 0.625, 0.9875, 0.625, 0.9875, 0.625, 0.7625, 0.625, 0.7625, 0.625, 0.9875, 0.625, 0.9875, 0.625, 0.7625, 0.625, 0.9875, 0.625, 0.9874, 0.625, 0.9937, 0.625, 0.9937, 0.625, 0.0, 0.625, 0.0, 0.625, 0.0, 0.625, 0.0, 0.625, 0.0, 0.625, 0.0, 0.625, 0.0, 0.625, 0.0, 0.625, 0.2626, 0.625, 0.2625, 0.625, 0.2563, 0.625, 0.2563, 0.625, 0.2563, 0.625, 0.2563, 0.625, 0.25, 0.625, 0.25, 0.625, 0.25, 0.625, 0.25, 0.625, 0.25, 0.625, 0.25, 0.625, 0.75, 0.625, 0.75, 0.625, 0.75, 0.625, 0.75, 0.625, 0.75, 0.625, 0.75, 0.625, 0.7563, 0.625, 0.7563, 0.625, 0.7563, 0.625, 0.7563, 0.625, 0.7625, 0.625, 0.7625, 0.625, 0.5, 0.625, 0.5, 0.625, 0.5, 0.625, 0.5, 0.625, 0.5, 0.625, 0.5, 0.625, 0.4937, 0.625, 0.4937, 0.625, 0.4937, 0.625, 0.4937, 0.625, 0.4875, 0.625, 0.4875, 0.625, 0.75, 0.625, 0.75, 0.625, 0.75, 0.625, 0.75, 0.625, 0.75, 0.625, 0.75, 0.625, 0.7563, 0.625, 0.7564, 0.625, 0.7564, 0.625, 0.7563, 0.625, 0.7625, 0.625, 0.7625, 0.625, 0.0, 0.625, 0.0, 0.625, 0.0, 0.625, 0.0, 0.625, 1.0, 0.625, 1.0, 0.625, 0.9936, 0.625, 0.9937, 0.625, 0.9937, 0.625, 0.9936, 0.625, 0.9875, 0.625, 0.9875, 0.625, 0.25, 0.625, 0.25, 0.625, 0.25, 0.625, 0.25, 0.625, 0.25, 0.625, 0.25, 0.625, 0.2563, 0.625, 0.2564, 0.625, 0.2564, 0.625, 0.2563, 0.625, 0.2625, 0.625, 0.2625, 0.625, 0.5, 0.625, 0.5, 0.625, 0.5, 0.625, 0.5, 0.625, 0.5, 0.625, 0.5, 0.625, 0.4936, 0.625, 0.4937, 0.625, 0.4937, 0.625, 0.4936, 0.625, 0.4875, 0.625, 0.4875, 0.125, 0.5125, 0.1267, 0.5063, 0.1313, 0.5017, 0.1375, 0.5, 0.3625, 0.5, 0.3688, 0.5017, 0.3733, 0.5063, 0.375, 0.5125, 0.375, 0.7375, 0.3733, 0.7438, 0.3688, 0.7483, 0.3625, 0.75, 0.1375, 0.75, 0.1312, 0.7483, 0.1267, 0.7438, 0.125, 0.7375])
me_cube_001.use_remesh_fix_poles = True
me_cube_001.use_remesh_preserve_attributes = False
me_cube_001.update()
me_cylinder_001 = bpy.data.meshes.new('Cylinder.001')
me_cylinder_001.from_pydata([(0.0, 2.0, -10.0), (0.0, 2.0, 10.0), (0.3902, 1.962, -10.0), (0.3902, 1.962, 10.0), (0.7654, 1.848, -10.0), (0.7654, 1.848, 10.0), (1.111, 1.663, -10.0), (1.111, 1.663, 10.0), (1.414, 1.414, -10.0), (1.414, 1.414, 10.0), (1.663, 1.111, -10.0), (1.663, 1.111, 10.0), (1.848, 0.7654, -10.0), (1.848, 0.7654, 10.0), (1.962, 0.3902, -10.0), (1.962, 0.3902, 10.0), (2.0, -8.742e-08, -10.0), (2.0, -8.742e-08, 10.0), (1.962, -0.3902, -10.0), (1.962, -0.3902, 10.0), (1.848, -0.7654, -10.0), (1.848, -0.7654, 10.0), (1.663, -1.111, -10.0), (1.663, -1.111, 10.0), (1.414, -1.414, -10.0), (1.414, -1.414, 10.0), (1.111, -1.663, -10.0), (1.111, -1.663, 10.0), (0.7654, -1.848, -10.0), (0.7654, -1.848, 10.0), (0.3902, -1.962, -10.0), (0.3902, -1.962, 10.0), (-1.748e-07, -2.0, -10.0), (-1.748e-07, -2.0, 10.0), (-0.3902, -1.962, -10.0), (-0.3902, -1.962, 10.0), (-0.7654, -1.848, -10.0), (-0.7654, -1.848, 10.0), (-1.111, -1.663, -10.0), (-1.111, -1.663, 10.0), (-1.414, -1.414, -10.0), (-1.414, -1.414, 10.0), (-1.663, -1.111, -10.0), (-1.663, -1.111, 10.0), (-1.848, -0.7654, -10.0), (-1.848, -0.7654, 10.0), (-1.962, -0.3902, -10.0), (-1.962, -0.3902, 10.0), (-2.0, 2.385e-08, -10.0), (-2.0, 2.385e-08, 10.0), (-1.962, 0.3902, -10.0), (-1.962, 0.3902, 10.0), (-1.848, 0.7654, -10.0), (-1.848, 0.7654, 10.0), (-1.663, 1.111, -10.0), (-1.663, 1.111, 10.0), (-1.414, 1.414, -10.0), (-1.414, 1.414, 10.0), (-1.111, 1.663, -10.0), (-1.111, 1.663, 10.0), (-0.7654, 1.848, -10.0), (-0.7654, 1.848, 10.0), (-0.3902, 1.962, -10.0), (-0.3902, 1.962, 10.0), (-2.128e-06, 5.333, -14.82), (1.04, 5.231, -14.82), (2.041, 4.927, -14.82), (2.963, 4.434, -14.82), (3.771, 3.771, -14.82), (4.434, 2.963, -14.82), (4.927, 2.041, -14.82), (5.231, 1.04, -14.82), (5.333, -2.331e-07, -14.82), (5.231, -1.04, -14.82), (4.927, -2.041, -14.82), (4.434, -2.963, -14.82), (3.771, -3.771, -14.82), (2.963, -4.434, -14.82), (2.041, -4.927, -14.82), (1.04, -5.231, -14.82), (-2.594e-06, -5.333, -14.82), (-1.04, -5.231, -14.82), (-2.041, -4.927, -14.82), (-2.963, -4.434, -14.82), (-3.771, -3.771, -14.82), (-4.434, -2.963, -14.82), (-4.927, -2.041, -14.82), (-5.231, -1.04, -14.82), (-5.333, 6.36e-08, -14.82), (-5.231, 1.04, -14.82), (-4.927, 2.041, -14.82), (-4.434, 2.963, -14.82), (-3.771, 3.771, -14.82), (-2.963, 4.434, -14.82), (-2.041, 4.927, -14.82), (-1.04, 5.231, -14.82)], [], [(0, 1, 3, 2), (2, 3, 5, 4), (4, 5, 7, 6), (6, 7, 9, 8), (8, 9, 11, 10), (10, 11, 13, 12), (12, 13, 15, 14), (14, 15, 17, 16), (16, 17, 19, 18), (18, 19, 21, 20), (20, 21, 23, 22), (22, 23, 25, 24), (24, 25, 27, 26), (26, 27, 29, 28), (28, 29, 31, 30), (30, 31, 33, 32), (32, 33, 35, 34), (34, 35, 37, 36), (36, 37, 39, 38), (38, 39, 41, 40), (40, 41, 43, 42), (42, 43, 45, 44), (44, 45, 47, 46), (46, 47, 49, 48), (48, 49, 51, 50), (50, 51, 53, 52), (52, 53, 55, 54), (54, 55, 57, 56), (56, 57, 59, 58), (58, 59, 61, 60), (3, 1, 63, 61, 59, 57, 55, 53, 51, 49, 47, 45, 43, 41, 39, 37, 35, 33, 31, 29, 27, 25, 23, 21, 19, 17, 15, 13, 11, 9, 7, 5), (60, 61, 63, 62), (62, 63, 1, 0), (6, 8, 68, 67), (64, 65, 66, 67, 68, 69, 70, 71, 72, 73, 74, 75, 76, 77, 78, 79, 80, 81, 82, 83, 84, 85, 86, 87, 88, 89, 90, 91, 92, 93, 94, 95), (24, 26, 77, 76), (42, 44, 86, 85), (60, 62, 95, 94), (16, 18, 73, 72), (34, 36, 82, 81), (52, 54, 91, 90), (8, 10, 69, 68), (26, 28, 78, 77), (44, 46, 87, 86), (0, 2, 65, 64), (62, 0, 64, 95), (18, 20, 74, 73), (36, 38, 83, 82), (54, 56, 92, 91), (10, 12, 70, 69), (28, 30, 79, 78), (46, 48, 88, 87), (2, 4, 66, 65), (20, 22, 75, 74), (38, 40, 84, 83), (56, 58, 93, 92), (12, 14, 71, 70), (30, 32, 80, 79), (48, 50, 89, 88), (4, 6, 67, 66), (22, 24, 76, 75), (40, 42, 85, 84), (58, 60, 94, 93), (14, 16, 72, 71), (32, 34, 81, 80), (50, 52, 90, 89)])
_uv = me_cylinder_001.uv_layers.new(name='UVMap')
_uv.uv.foreach_set('vector', [1.0, 0.5, 1.0, 1.0, 0.9688, 1.0, 0.9688, 0.5, 0.9688, 0.5, 0.9688, 1.0, 0.9375, 1.0, 0.9375, 0.5, 0.9375, 0.5, 0.9375, 1.0, 0.9062, 1.0, 0.9062, 0.5, 0.9062, 0.5, 0.9062, 1.0, 0.875, 1.0, 0.875, 0.5, 0.875, 0.5, 0.875, 1.0, 0.8438, 1.0, 0.8438, 0.5, 0.8438, 0.5, 0.8438, 1.0, 0.8125, 1.0, 0.8125, 0.5, 0.8125, 0.5, 0.8125, 1.0, 0.7812, 1.0, 0.7812, 0.5, 0.7812, 0.5, 0.7812, 1.0, 0.75, 1.0, 0.75, 0.5, 0.75, 0.5, 0.75, 1.0, 0.7188, 1.0, 0.7188, 0.5, 0.7188, 0.5, 0.7188, 1.0, 0.6875, 1.0, 0.6875, 0.5, 0.6875, 0.5, 0.6875, 1.0, 0.6562, 1.0, 0.6562, 0.5, 0.6562, 0.5, 0.6562, 1.0, 0.625, 1.0, 0.625, 0.5, 0.625, 0.5, 0.625, 1.0, 0.5938, 1.0, 0.5938, 0.5, 0.5938, 0.5, 0.5938, 1.0, 0.5625, 1.0, 0.5625, 0.5, 0.5625, 0.5, 0.5625, 1.0, 0.5312, 1.0, 0.5312, 0.5, 0.5312, 0.5, 0.5312, 1.0, 0.5, 1.0, 0.5, 0.5, 0.5, 0.5, 0.5, 1.0, 0.4688, 1.0, 0.4688, 0.5, 0.4688, 0.5, 0.4688, 1.0, 0.4375, 1.0, 0.4375, 0.5, 0.4375, 0.5, 0.4375, 1.0, 0.4062, 1.0, 0.4062, 0.5, 0.4062, 0.5, 0.4062, 1.0, 0.375, 1.0, 0.375, 0.5, 0.375, 0.5, 0.375, 1.0, 0.3438, 1.0, 0.3438, 0.5, 0.3438, 0.5, 0.3438, 1.0, 0.3125, 1.0, 0.3125, 0.5, 0.3125, 0.5, 0.3125, 1.0, 0.2812, 1.0, 0.2812, 0.5, 0.2812, 0.5, 0.2812, 1.0, 0.25, 1.0, 0.25, 0.5, 0.25, 0.5, 0.25, 1.0, 0.2188, 1.0, 0.2188, 0.5, 0.2188, 0.5, 0.2188, 1.0, 0.1875, 1.0, 0.1875, 0.5, 0.1875, 0.5, 0.1875, 1.0, 0.1562, 1.0, 0.1562, 0.5, 0.1562, 0.5, 0.1562, 1.0, 0.125, 1.0, 0.125, 0.5, 0.125, 0.5, 0.125, 1.0, 0.09375, 1.0, 0.09375, 0.5, 0.09375, 0.5, 0.09375, 1.0, 0.0625, 1.0, 0.0625, 0.5, 0.2968, 0.4854, 0.25, 0.49, 0.2032, 0.4854, 0.1582, 0.4717, 0.1167, 0.4496, 0.08029, 0.4197, 0.05045, 0.3833, 0.02827, 0.3418, 0.01461, 0.2968, 0.01, 0.25, 0.01461, 0.2032, 0.02827, 0.1582, 0.05045, 0.1167, 0.08029, 0.08029, 0.1167, 0.05045, 0.1582, 0.02827, 0.2032, 0.01461, 0.25, 0.01, 0.2968, 0.01461, 0.3418, 0.02827, 0.3833, 0.05045, 0.4197, 0.08029, 0.4496, 0.1167, 0.4717, 0.1582, 0.4854, 0.2032, 0.49, 0.25, 0.4854, 0.2968, 0.4717, 0.3418, 0.4496, 0.3833, 0.4197, 0.4197, 0.3833, 0.4496, 0.3418, 0.4717, 0.0625, 0.5, 0.0625, 1.0, 0.03125, 1.0, 0.03125, 0.5, 0.03125, 0.5, 0.03125, 1.0, 0.0, 1.0, 0.0, 0.5, 0.9062, 0.5, 0.875, 0.5, 0.875, 0.5, 0.9062, 0.5, 0.75, 0.49, 0.7968, 0.4854, 0.8418, 0.4717, 0.8833, 0.4496, 0.9197, 0.4197, 0.9496, 0.3833, 0.9717, 0.3418, 0.9854, 0.2968, 0.99, 0.25, 0.9854, 0.2032, 0.9717, 0.1582, 0.9496, 0.1167, 0.9197, 0.08029, 0.8833, 0.05045, 0.8418, 0.02827, 0.7968, 0.01461, 0.75, 0.01, 0.7032, 0.01461, 0.6582, 0.02827, 0.6167, 0.05045, 0.5803, 0.08029, 0.5504, 0.1167, 0.5283, 0.1582, 0.5146, 0.2032, 0.51, 0.25, 0.5146, 0.2968, 0.5283, 0.3418, 0.5504, 0.3833, 0.5803, 0.4197, 0.6167, 0.4496, 0.6582, 0.4717, 0.7032, 0.4854, 0.625, 0.5, 0.5938, 0.5, 0.5938, 0.5, 0.625, 0.5, 0.3438, 0.5, 0.3125, 0.5, 0.3125, 0.5, 0.3438, 0.5, 0.0625, 0.5, 0.03125, 0.5, 0.03125, 0.5, 0.0625, 0.5, 0.75, 0.5, 0.7188, 0.5, 0.7188, 0.5, 0.75, 0.5, 0.4688, 0.5, 0.4375, 0.5, 0.4375, 0.5, 0.4688, 0.5, 0.1875, 0.5, 0.1562, 0.5, 0.1562, 0.5, 0.1875, 0.5, 0.875, 0.5, 0.8438, 0.5, 0.8438, 0.5, 0.875, 0.5, 0.5938, 0.5, 0.5625, 0.5, 0.5625, 0.5, 0.5938, 0.5, 0.3125, 0.5, 0.2812, 0.5, 0.2812, 0.5, 0.3125, 0.5, 1.0, 0.5, 0.9688, 0.5, 0.9688, 0.5, 1.0, 0.5, 0.03125, 0.5, 0.0, 0.5, 0.0, 0.5, 0.03125, 0.5, 0.7188, 0.5, 0.6875, 0.5, 0.6875, 0.5, 0.7188, 0.5, 0.4375, 0.5, 0.4062, 0.5, 0.4062, 0.5, 0.4375, 0.5, 0.1562, 0.5, 0.125, 0.5, 0.125, 0.5, 0.1562, 0.5, 0.8438, 0.5, 0.8125, 0.5, 0.8125, 0.5, 0.8438, 0.5, 0.5625, 0.5, 0.5312, 0.5, 0.5312, 0.5, 0.5625, 0.5, 0.2812, 0.5, 0.25, 0.5, 0.25, 0.5, 0.2812, 0.5, 0.9688, 0.5, 0.9375, 0.5, 0.9375, 0.5, 0.9688, 0.5, 0.6875, 0.5, 0.6562, 0.5, 0.6562, 0.5, 0.6875, 0.5, 0.4062, 0.5, 0.375, 0.5, 0.375, 0.5, 0.4062, 0.5, 0.125, 0.5, 0.09375, 0.5, 0.09375, 0.5, 0.125, 0.5, 0.8125, 0.5, 0.7812, 0.5, 0.7812, 0.5, 0.8125, 0.5, 0.5312, 0.5, 0.5, 0.5, 0.5, 0.5, 0.5312, 0.5, 0.25, 0.5, 0.2188, 0.5, 0.2188, 0.5, 0.25, 0.5, 0.9375, 0.5, 0.9062, 0.5, 0.9062, 0.5, 0.9375, 0.5, 0.6562, 0.5, 0.625, 0.5, 0.625, 0.5, 0.6562, 0.5, 0.375, 0.5, 0.3438, 0.5, 0.3438, 0.5, 0.375, 0.5, 0.09375, 0.5, 0.0625, 0.5, 0.0625, 0.5, 0.09375, 0.5, 0.7812, 0.5, 0.75, 0.5, 0.75, 0.5, 0.7812, 0.5, 0.5, 0.5, 0.4688, 0.5, 0.4688, 0.5, 0.5, 0.5, 0.2188, 0.5, 0.1875, 0.5, 0.1875, 0.5, 0.2188, 0.5])
me_cylinder_001.use_remesh_fix_poles = True
me_cylinder_001.use_remesh_preserve_attributes = False
me_cylinder_001.update()
me_cylinder_002 = bpy.data.meshes.new('Cylinder.002')
me_cylinder_002.from_pydata([(0.0, 2.0, -10.0), (0.0, 2.0, 10.0), (0.3902, 1.962, -10.0), (0.3902, 1.962, 10.0), (0.7654, 1.848, -10.0), (0.7654, 1.848, 10.0), (1.111, 1.663, -10.0), (1.111, 1.663, 10.0), (1.414, 1.414, -10.0), (1.414, 1.414, 10.0), (1.663, 1.111, -10.0), (1.663, 1.111, 10.0), (1.848, 0.7654, -10.0), (1.848, 0.7654, 10.0), (1.962, 0.3902, -10.0), (1.962, 0.3902, 10.0), (2.0, -8.742e-08, -10.0), (2.0, -8.742e-08, 10.0), (1.962, -0.3902, -10.0), (1.962, -0.3902, 10.0), (1.848, -0.7654, -10.0), (1.848, -0.7654, 10.0), (1.663, -1.111, -10.0), (1.663, -1.111, 10.0), (1.414, -1.414, -10.0), (1.414, -1.414, 10.0), (1.111, -1.663, -10.0), (1.111, -1.663, 10.0), (0.7654, -1.848, -10.0), (0.7654, -1.848, 10.0), (0.3902, -1.962, -10.0), (0.3902, -1.962, 10.0), (-1.748e-07, -2.0, -10.0), (-1.748e-07, -2.0, 10.0), (-0.3902, -1.962, -10.0), (-0.3902, -1.962, 10.0), (-0.7654, -1.848, -10.0), (-0.7654, -1.848, 10.0), (-1.111, -1.663, -10.0), (-1.111, -1.663, 10.0), (-1.414, -1.414, -10.0), (-1.414, -1.414, 10.0), (-1.663, -1.111, -10.0), (-1.663, -1.111, 10.0), (-1.848, -0.7654, -10.0), (-1.848, -0.7654, 10.0), (-1.962, -0.3902, -10.0), (-1.962, -0.3902, 10.0), (-2.0, 2.385e-08, -10.0), (-2.0, 2.385e-08, 10.0), (-1.962, 0.3902, -10.0), (-1.962, 0.3902, 10.0), (-1.848, 0.7654, -10.0), (-1.848, 0.7654, 10.0), (-1.663, 1.111, -10.0), (-1.663, 1.111, 10.0), (-1.414, 1.414, -10.0), (-1.414, 1.414, 10.0), (-1.111, 1.663, -10.0), (-1.111, 1.663, 10.0), (-0.7654, 1.848, -10.0), (-0.7654, 1.848, 10.0), (-0.3902, 1.962, -10.0), (-0.3902, 1.962, 10.0), (-2.128e-06, 5.333, -14.82), (1.04, 5.231, -14.82), (2.041, 4.927, -14.82), (2.963, 4.434, -14.82), (3.771, 3.771, -14.82), (4.434, 2.963, -14.82), (4.927, 2.041, -14.82), (5.231, 1.04, -14.82), (5.333, -2.331e-07, -14.82), (5.231, -1.04, -14.82), (4.927, -2.041, -14.82), (4.434, -2.963, -14.82), (3.771, -3.771, -14.82), (2.963, -4.434, -14.82), (2.041, -4.927, -14.82), (1.04, -5.231, -14.82), (-2.594e-06, -5.333, -14.82), (-1.04, -5.231, -14.82), (-2.041, -4.927, -14.82), (-2.963, -4.434, -14.82), (-3.771, -3.771, -14.82), (-4.434, -2.963, -14.82), (-4.927, -2.041, -14.82), (-5.231, -1.04, -14.82), (-5.333, 6.36e-08, -14.82), (-5.231, 1.04, -14.82), (-4.927, 2.041, -14.82), (-4.434, 2.963, -14.82), (-3.771, 3.771, -14.82), (-2.963, 4.434, -14.82), (-2.041, 4.927, -14.82), (-1.04, 5.231, -14.82)], [], [(0, 1, 3, 2), (2, 3, 5, 4), (4, 5, 7, 6), (6, 7, 9, 8), (8, 9, 11, 10), (10, 11, 13, 12), (12, 13, 15, 14), (14, 15, 17, 16), (16, 17, 19, 18), (18, 19, 21, 20), (20, 21, 23, 22), (22, 23, 25, 24), (24, 25, 27, 26), (26, 27, 29, 28), (28, 29, 31, 30), (30, 31, 33, 32), (32, 33, 35, 34), (34, 35, 37, 36), (36, 37, 39, 38), (38, 39, 41, 40), (40, 41, 43, 42), (42, 43, 45, 44), (44, 45, 47, 46), (46, 47, 49, 48), (48, 49, 51, 50), (50, 51, 53, 52), (52, 53, 55, 54), (54, 55, 57, 56), (56, 57, 59, 58), (58, 59, 61, 60), (3, 1, 63, 61, 59, 57, 55, 53, 51, 49, 47, 45, 43, 41, 39, 37, 35, 33, 31, 29, 27, 25, 23, 21, 19, 17, 15, 13, 11, 9, 7, 5), (60, 61, 63, 62), (62, 63, 1, 0), (6, 8, 68, 67), (64, 65, 66, 67, 68, 69, 70, 71, 72, 73, 74, 75, 76, 77, 78, 79, 80, 81, 82, 83, 84, 85, 86, 87, 88, 89, 90, 91, 92, 93, 94, 95), (24, 26, 77, 76), (42, 44, 86, 85), (60, 62, 95, 94), (16, 18, 73, 72), (34, 36, 82, 81), (52, 54, 91, 90), (8, 10, 69, 68), (26, 28, 78, 77), (44, 46, 87, 86), (0, 2, 65, 64), (62, 0, 64, 95), (18, 20, 74, 73), (36, 38, 83, 82), (54, 56, 92, 91), (10, 12, 70, 69), (28, 30, 79, 78), (46, 48, 88, 87), (2, 4, 66, 65), (20, 22, 75, 74), (38, 40, 84, 83), (56, 58, 93, 92), (12, 14, 71, 70), (30, 32, 80, 79), (48, 50, 89, 88), (4, 6, 67, 66), (22, 24, 76, 75), (40, 42, 85, 84), (58, 60, 94, 93), (14, 16, 72, 71), (32, 34, 81, 80), (50, 52, 90, 89)])
_uv = me_cylinder_002.uv_layers.new(name='UVMap')
_uv.uv.foreach_set('vector', [1.0, 0.5, 1.0, 1.0, 0.9688, 1.0, 0.9688, 0.5, 0.9688, 0.5, 0.9688, 1.0, 0.9375, 1.0, 0.9375, 0.5, 0.9375, 0.5, 0.9375, 1.0, 0.9062, 1.0, 0.9062, 0.5, 0.9062, 0.5, 0.9062, 1.0, 0.875, 1.0, 0.875, 0.5, 0.875, 0.5, 0.875, 1.0, 0.8438, 1.0, 0.8438, 0.5, 0.8438, 0.5, 0.8438, 1.0, 0.8125, 1.0, 0.8125, 0.5, 0.8125, 0.5, 0.8125, 1.0, 0.7812, 1.0, 0.7812, 0.5, 0.7812, 0.5, 0.7812, 1.0, 0.75, 1.0, 0.75, 0.5, 0.75, 0.5, 0.75, 1.0, 0.7188, 1.0, 0.7188, 0.5, 0.7188, 0.5, 0.7188, 1.0, 0.6875, 1.0, 0.6875, 0.5, 0.6875, 0.5, 0.6875, 1.0, 0.6562, 1.0, 0.6562, 0.5, 0.6562, 0.5, 0.6562, 1.0, 0.625, 1.0, 0.625, 0.5, 0.625, 0.5, 0.625, 1.0, 0.5938, 1.0, 0.5938, 0.5, 0.5938, 0.5, 0.5938, 1.0, 0.5625, 1.0, 0.5625, 0.5, 0.5625, 0.5, 0.5625, 1.0, 0.5312, 1.0, 0.5312, 0.5, 0.5312, 0.5, 0.5312, 1.0, 0.5, 1.0, 0.5, 0.5, 0.5, 0.5, 0.5, 1.0, 0.4688, 1.0, 0.4688, 0.5, 0.4688, 0.5, 0.4688, 1.0, 0.4375, 1.0, 0.4375, 0.5, 0.4375, 0.5, 0.4375, 1.0, 0.4062, 1.0, 0.4062, 0.5, 0.4062, 0.5, 0.4062, 1.0, 0.375, 1.0, 0.375, 0.5, 0.375, 0.5, 0.375, 1.0, 0.3438, 1.0, 0.3438, 0.5, 0.3438, 0.5, 0.3438, 1.0, 0.3125, 1.0, 0.3125, 0.5, 0.3125, 0.5, 0.3125, 1.0, 0.2812, 1.0, 0.2812, 0.5, 0.2812, 0.5, 0.2812, 1.0, 0.25, 1.0, 0.25, 0.5, 0.25, 0.5, 0.25, 1.0, 0.2188, 1.0, 0.2188, 0.5, 0.2188, 0.5, 0.2188, 1.0, 0.1875, 1.0, 0.1875, 0.5, 0.1875, 0.5, 0.1875, 1.0, 0.1562, 1.0, 0.1562, 0.5, 0.1562, 0.5, 0.1562, 1.0, 0.125, 1.0, 0.125, 0.5, 0.125, 0.5, 0.125, 1.0, 0.09375, 1.0, 0.09375, 0.5, 0.09375, 0.5, 0.09375, 1.0, 0.0625, 1.0, 0.0625, 0.5, 0.2968, 0.4854, 0.25, 0.49, 0.2032, 0.4854, 0.1582, 0.4717, 0.1167, 0.4496, 0.08029, 0.4197, 0.05045, 0.3833, 0.02827, 0.3418, 0.01461, 0.2968, 0.01, 0.25, 0.01461, 0.2032, 0.02827, 0.1582, 0.05045, 0.1167, 0.08029, 0.08029, 0.1167, 0.05045, 0.1582, 0.02827, 0.2032, 0.01461, 0.25, 0.01, 0.2968, 0.01461, 0.3418, 0.02827, 0.3833, 0.05045, 0.4197, 0.08029, 0.4496, 0.1167, 0.4717, 0.1582, 0.4854, 0.2032, 0.49, 0.25, 0.4854, 0.2968, 0.4717, 0.3418, 0.4496, 0.3833, 0.4197, 0.4197, 0.3833, 0.4496, 0.3418, 0.4717, 0.0625, 0.5, 0.0625, 1.0, 0.03125, 1.0, 0.03125, 0.5, 0.03125, 0.5, 0.03125, 1.0, 0.0, 1.0, 0.0, 0.5, 0.9062, 0.5, 0.875, 0.5, 0.875, 0.5, 0.9062, 0.5, 0.75, 0.49, 0.7968, 0.4854, 0.8418, 0.4717, 0.8833, 0.4496, 0.9197, 0.4197, 0.9496, 0.3833, 0.9717, 0.3418, 0.9854, 0.2968, 0.99, 0.25, 0.9854, 0.2032, 0.9717, 0.1582, 0.9496, 0.1167, 0.9197, 0.08029, 0.8833, 0.05045, 0.8418, 0.02827, 0.7968, 0.01461, 0.75, 0.01, 0.7032, 0.01461, 0.6582, 0.02827, 0.6167, 0.05045, 0.5803, 0.08029, 0.5504, 0.1167, 0.5283, 0.1582, 0.5146, 0.2032, 0.51, 0.25, 0.5146, 0.2968, 0.5283, 0.3418, 0.5504, 0.3833, 0.5803, 0.4197, 0.6167, 0.4496, 0.6582, 0.4717, 0.7032, 0.4854, 0.625, 0.5, 0.5938, 0.5, 0.5938, 0.5, 0.625, 0.5, 0.3438, 0.5, 0.3125, 0.5, 0.3125, 0.5, 0.3438, 0.5, 0.0625, 0.5, 0.03125, 0.5, 0.03125, 0.5, 0.0625, 0.5, 0.75, 0.5, 0.7188, 0.5, 0.7188, 0.5, 0.75, 0.5, 0.4688, 0.5, 0.4375, 0.5, 0.4375, 0.5, 0.4688, 0.5, 0.1875, 0.5, 0.1562, 0.5, 0.1562, 0.5, 0.1875, 0.5, 0.875, 0.5, 0.8438, 0.5, 0.8438, 0.5, 0.875, 0.5, 0.5938, 0.5, 0.5625, 0.5, 0.5625, 0.5, 0.5938, 0.5, 0.3125, 0.5, 0.2812, 0.5, 0.2812, 0.5, 0.3125, 0.5, 1.0, 0.5, 0.9688, 0.5, 0.9688, 0.5, 1.0, 0.5, 0.03125, 0.5, 0.0, 0.5, 0.0, 0.5, 0.03125, 0.5, 0.7188, 0.5, 0.6875, 0.5, 0.6875, 0.5, 0.7188, 0.5, 0.4375, 0.5, 0.4062, 0.5, 0.4062, 0.5, 0.4375, 0.5, 0.1562, 0.5, 0.125, 0.5, 0.125, 0.5, 0.1562, 0.5, 0.8438, 0.5, 0.8125, 0.5, 0.8125, 0.5, 0.8438, 0.5, 0.5625, 0.5, 0.5312, 0.5, 0.5312, 0.5, 0.5625, 0.5, 0.2812, 0.5, 0.25, 0.5, 0.25, 0.5, 0.2812, 0.5, 0.9688, 0.5, 0.9375, 0.5, 0.9375, 0.5, 0.9688, 0.5, 0.6875, 0.5, 0.6562, 0.5, 0.6562, 0.5, 0.6875, 0.5, 0.4062, 0.5, 0.375, 0.5, 0.375, 0.5, 0.4062, 0.5, 0.125, 0.5, 0.09375, 0.5, 0.09375, 0.5, 0.125, 0.5, 0.8125, 0.5, 0.7812, 0.5, 0.7812, 0.5, 0.8125, 0.5, 0.5312, 0.5, 0.5, 0.5, 0.5, 0.5, 0.5312, 0.5, 0.25, 0.5, 0.2188, 0.5, 0.2188, 0.5, 0.25, 0.5, 0.9375, 0.5, 0.9062, 0.5, 0.9062, 0.5, 0.9375, 0.5, 0.6562, 0.5, 0.625, 0.5, 0.625, 0.5, 0.6562, 0.5, 0.375, 0.5, 0.3438, 0.5, 0.3438, 0.5, 0.375, 0.5, 0.09375, 0.5, 0.0625, 0.5, 0.0625, 0.5, 0.09375, 0.5, 0.7812, 0.5, 0.75, 0.5, 0.75, 0.5, 0.7812, 0.5, 0.5, 0.5, 0.4688, 0.5, 0.4688, 0.5, 0.5, 0.5, 0.2188, 0.5, 0.1875, 0.5, 0.1875, 0.5, 0.2188, 0.5])
me_cylinder_002.use_remesh_fix_poles = True
me_cylinder_002.use_remesh_preserve_attributes = False
me_cylinder_002.update()

# ---- objects
ob_light = bpy.data.objects.new('Light', light_light)
ob_camera = bpy.data.objects.new('Camera', cam_camera)
ob_bolt = bpy.data.objects.new('bolt', me_cylinder)
ob_holder = bpy.data.objects.new('holder', me_cube_001)
ob_cylinder = bpy.data.objects.new('Cylinder', me_cylinder_001)
ob_cylinder_001 = bpy.data.objects.new('Cylinder.001', me_cylinder_002)

# ---- transforms, parenting, visibility, modifiers, constraints
ob_light.location = (4.076, 1.005, 5.904)
ob_light.rotation_euler = (0.6503, 0.05522, 1.866)
ob_light.lock_rotations_4d = False
ob_light.empty_display_type = 'ARROWS'
ob_light.color = (0.0, 0.0, 0.0, 0.0)
ob_light.lineart.crease_threshold = 0.0
ob_camera.location = (7.359, -6.926, 4.958)
ob_camera.rotation_euler = (1.109, 0.0, 0.8149)
ob_camera.lock_rotations_4d = False
ob_camera.empty_display_type = 'ARROWS'
ob_camera.color = (0.0, 0.0, 0.0, 0.0)
ob_camera.display_type = 'WIRE'
ob_camera.lineart.crease_threshold = 0.0
ob_bolt.location = (0.0, 0.0, -30.0)
ob_holder.location = (0.0, 0.0, -1.0)
_vg = ob_holder.vertex_groups.new(name='Group')
_m = ob_holder.modifiers.new('Boolean', 'BOOLEAN')
_m.object = ob_bolt
_m = ob_holder.modifiers.new('Boolean.002', 'BOOLEAN')
_m.object = ob_cylinder
_m = ob_holder.modifiers.new('Boolean.001', 'BOOLEAN')
_m.object = ob_cylinder_001
ob_cylinder.location = (-3.324, -26.95, 10.41)
ob_cylinder.rotation_euler = (2.079e-08, -0.5236, -7.757e-08)
ob_cylinder_001.location = (-3.324, 26.95, 10.41)
ob_cylinder_001.rotation_euler = (2.079e-08, -0.5236, -7.757e-08)

# ---- collection membership
col_collection.objects.link(ob_light)
col_collection.objects.link(ob_camera)
col_collection.objects.link(ob_bolt)
col_collection.objects.link(ob_holder)
col_collection.objects.link(ob_cylinder)
col_collection.objects.link(ob_cylinder_001)

# ---- scene / render settings (as saved in the file)
scene.camera = ob_camera
scene.frame_start = 1; scene.frame_end = 250; scene.frame_set(1)
scene.render.engine = 'BLENDER_EEVEE_NEXT'
scene.cycles.use_denoising = False
scene.cycles.samples = 128
scene.cycles.sampling_pattern = 'TABULATED_SOBOL'
scene.cycles.use_adaptive_sampling = False
scene.cycles.use_light_tree = False
scene.view_settings.view_transform = 'Filmic'
bpy.context.view_layer.update()
